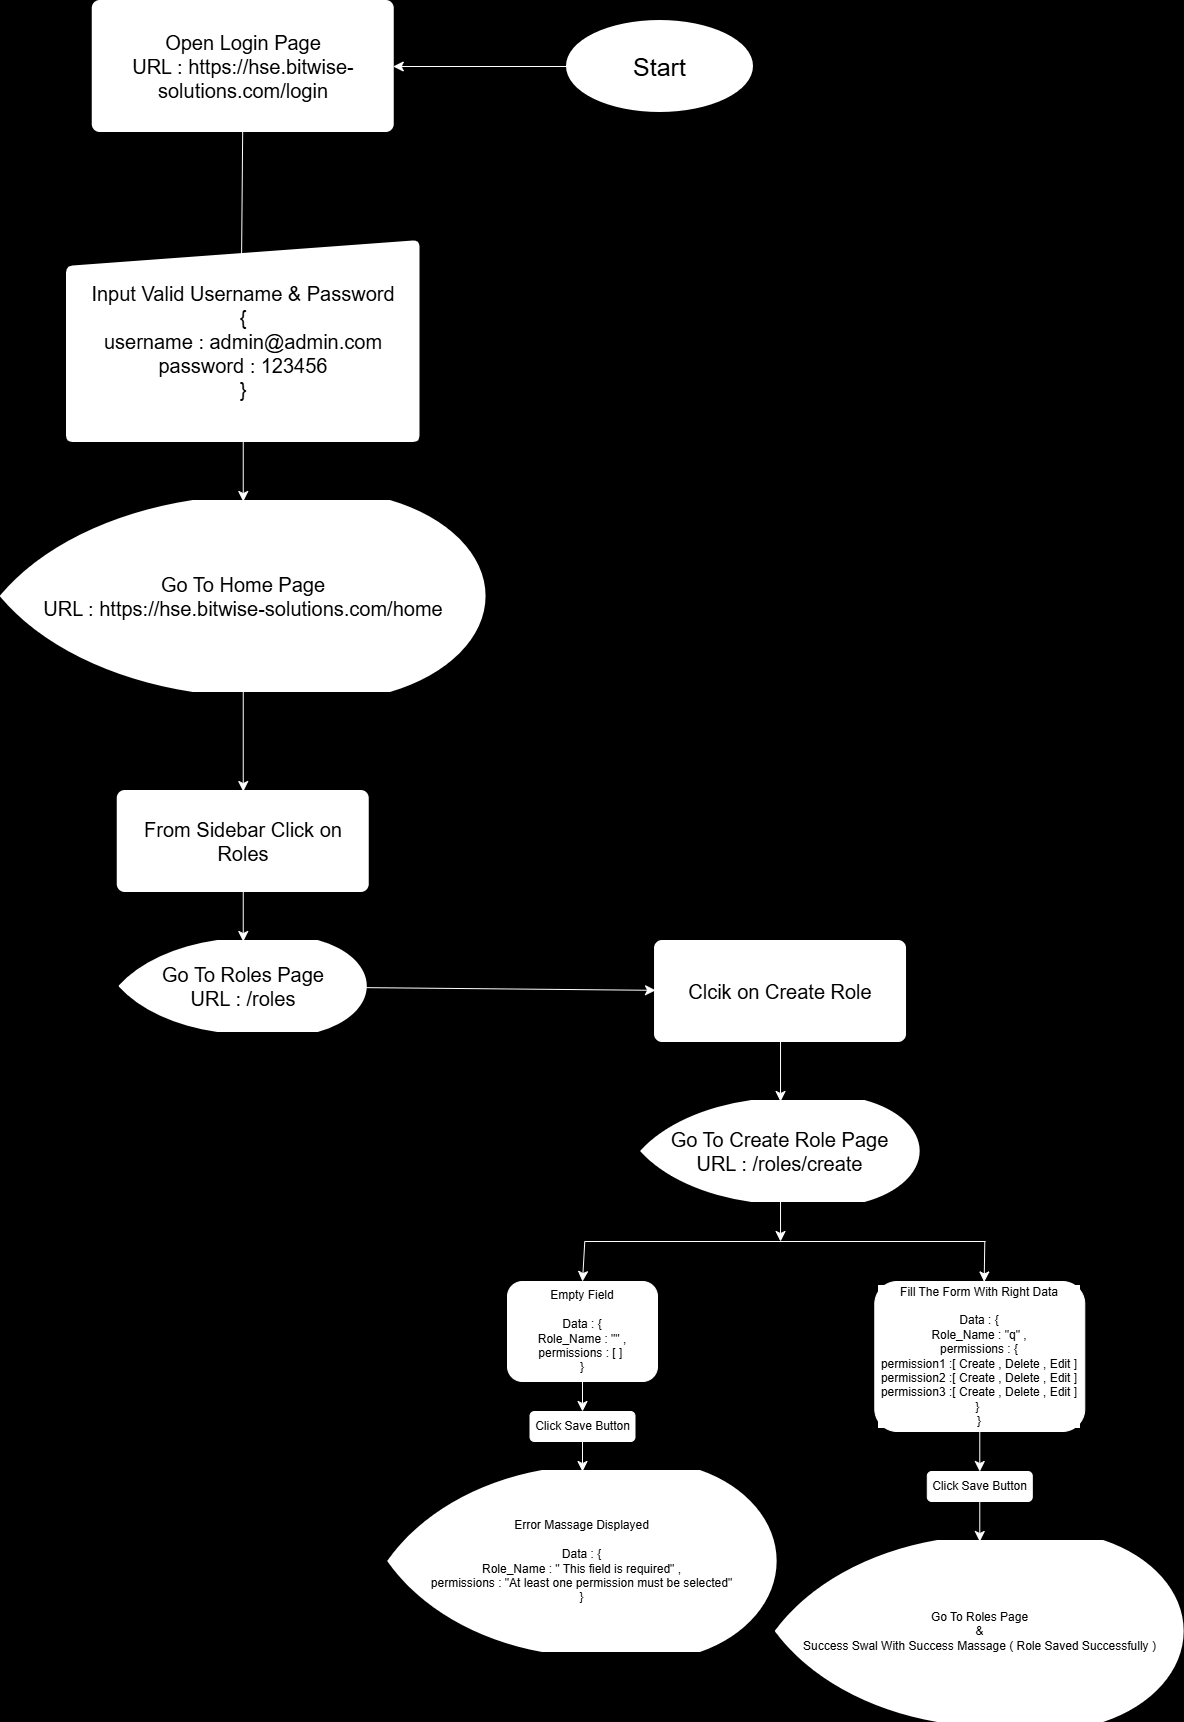

The diagram above was exported from draw.io. Its source (the exported page's mxGraphModel, read from the mxfile embedded in the PNG):
<mxGraphModel dx="1856" dy="3208" grid="1" gridSize="10" guides="1" tooltips="1" connect="1" arrows="1" fold="1" page="1" pageScale="1" pageWidth="850" pageHeight="1100" background="light-dark(#000000,#000000)" math="0" shadow="0">
  <root>
    <mxCell id="0" />
    <mxCell id="1" parent="0" />
    <mxCell id="k0HXBBPbvtIh_db3lKIJ-1" value="" style="edgeStyle=none;curved=1;rounded=0;orthogonalLoop=1;jettySize=auto;html=1;fontSize=12;startSize=8;endSize=8;strokeColor=light-dark(#FFFFFF,#FFFFFF);fontColor=light-dark(#FFFFFF,#FFFFFF);labelBackgroundColor=light-dark(#000000,#000000);" edge="1" parent="1" source="k0HXBBPbvtIh_db3lKIJ-2" target="k0HXBBPbvtIh_db3lKIJ-4">
      <mxGeometry relative="1" as="geometry" />
    </mxCell>
    <mxCell id="k0HXBBPbvtIh_db3lKIJ-2" value="Start" style="strokeWidth=2;html=1;shape=mxgraph.flowchart.start_1;whiteSpace=wrap;fontSize=25;strokeColor=light-dark(#FFFFFF,#FFFFFF);fontColor=light-dark(#000000,#000000);labelBackgroundColor=light-dark(#FFFFFF,#FFFFFF);fillColor=light-dark(#FFFFFF,#FFFFFF);" vertex="1" parent="1">
      <mxGeometry x="950" y="70" width="185" height="90" as="geometry" />
    </mxCell>
    <mxCell id="k0HXBBPbvtIh_db3lKIJ-3" value="" style="edgeStyle=none;curved=1;rounded=0;orthogonalLoop=1;jettySize=auto;html=1;fontSize=12;startSize=8;endSize=8;entryX=0.495;entryY=0.128;entryDx=0;entryDy=0;entryPerimeter=0;strokeColor=light-dark(#FFFFFF,#FFFFFF);fontColor=light-dark(#FFFFFF,#FFFFFF);labelBackgroundColor=light-dark(#000000,#000000);" edge="1" parent="1" source="k0HXBBPbvtIh_db3lKIJ-4" target="k0HXBBPbvtIh_db3lKIJ-6">
      <mxGeometry relative="1" as="geometry" />
    </mxCell>
    <mxCell id="k0HXBBPbvtIh_db3lKIJ-4" value="Open Login Page&lt;div&gt;URL :&amp;nbsp;https://hse.bitwise-solutions.com/login&lt;/div&gt;" style="rounded=1;whiteSpace=wrap;html=1;absoluteArcSize=1;arcSize=14;strokeWidth=2;fontSize=20;strokeColor=light-dark(#FFFFFF,#FFFFFF);fontColor=light-dark(#000000,#000000);labelBackgroundColor=light-dark(#FFFFFF,#FFFFFF);fillColor=light-dark(#FFFFFF,#FFFFFF);" vertex="1" parent="1">
      <mxGeometry x="475.75" y="50" width="300" height="130" as="geometry" />
    </mxCell>
    <mxCell id="k0HXBBPbvtIh_db3lKIJ-5" value="" style="edgeStyle=none;curved=1;rounded=0;orthogonalLoop=1;jettySize=auto;html=1;fontSize=12;startSize=8;endSize=8;strokeColor=light-dark(#FFFFFF,#FFFFFF);fontColor=light-dark(#FFFFFF,#FFFFFF);labelBackgroundColor=light-dark(#000000,#000000);" edge="1" parent="1" source="k0HXBBPbvtIh_db3lKIJ-6" target="k0HXBBPbvtIh_db3lKIJ-7">
      <mxGeometry relative="1" as="geometry" />
    </mxCell>
    <mxCell id="k0HXBBPbvtIh_db3lKIJ-6" value="Input Valid Username &amp;amp; Password&lt;div&gt;{&lt;/div&gt;&lt;div&gt;username : admin@admin.com&lt;/div&gt;&lt;div&gt;password : 123456&lt;/div&gt;&lt;div&gt;}&lt;/div&gt;" style="html=1;strokeWidth=2;shape=manualInput;whiteSpace=wrap;rounded=1;size=26;arcSize=11;fontSize=20;strokeColor=light-dark(#FFFFFF,#FFFFFF);fontColor=light-dark(#000000,#000000);labelBackgroundColor=light-dark(#FFFFFF,#FFFFFF);fillColor=light-dark(#FFFFFF,#FFFFFF);" vertex="1" parent="1">
      <mxGeometry x="450" y="290" width="351.5" height="200" as="geometry" />
    </mxCell>
    <mxCell id="k0HXBBPbvtIh_db3lKIJ-9" style="edgeStyle=none;curved=1;rounded=0;orthogonalLoop=1;jettySize=auto;html=1;entryX=0.5;entryY=0;entryDx=0;entryDy=0;fontSize=12;startSize=8;endSize=8;fontColor=light-dark(#FFFFFF,#FFFFFF);labelBackgroundColor=light-dark(#000000,#000000);strokeColor=light-dark(#FFFFFF,#FFFFFF);" edge="1" parent="1" source="k0HXBBPbvtIh_db3lKIJ-7" target="k0HXBBPbvtIh_db3lKIJ-8">
      <mxGeometry relative="1" as="geometry" />
    </mxCell>
    <mxCell id="k0HXBBPbvtIh_db3lKIJ-7" value="Go To Home Page&lt;div&gt;URL :&amp;nbsp;https://hse.bitwise-solutions.com/home&lt;/div&gt;" style="strokeWidth=2;html=1;shape=mxgraph.flowchart.display;whiteSpace=wrap;fontSize=20;strokeColor=light-dark(#FFFFFF,#FFFFFF);fontColor=light-dark(#000000,#000000);labelBackgroundColor=light-dark(#FFFFFF,#FFFFFF);fillColor=light-dark(#FFFFFF,#FFFFFF);" vertex="1" parent="1">
      <mxGeometry x="383.93" y="550" width="483.63" height="190" as="geometry" />
    </mxCell>
    <mxCell id="k0HXBBPbvtIh_db3lKIJ-8" value="From Sidebar Click on Roles" style="rounded=1;whiteSpace=wrap;html=1;absoluteArcSize=1;arcSize=14;strokeWidth=2;fontSize=20;strokeColor=light-dark(#FFFFFF,#FFFFFF);fontColor=light-dark(#000000,#000000);labelBackgroundColor=light-dark(#FFFFFF,#FFFFFF);fillColor=light-dark(#FFFFFF,#FFFFFF);" vertex="1" parent="1">
      <mxGeometry x="500.75" y="840" width="250" height="100" as="geometry" />
    </mxCell>
    <mxCell id="k0HXBBPbvtIh_db3lKIJ-13" style="edgeStyle=none;curved=1;rounded=0;orthogonalLoop=1;jettySize=auto;html=1;fontSize=12;startSize=8;endSize=8;fontColor=light-dark(#FFFFFF,#FFFFFF);labelBackgroundColor=light-dark(#000000,#000000);strokeColor=light-dark(#FFFFFF,#FFFFFF);flowAnimation=0;" edge="1" parent="1" source="k0HXBBPbvtIh_db3lKIJ-10" target="k0HXBBPbvtIh_db3lKIJ-12">
      <mxGeometry relative="1" as="geometry" />
    </mxCell>
    <mxCell id="k0HXBBPbvtIh_db3lKIJ-10" value="Go To Roles Page&lt;div&gt;URL :&amp;nbsp;/roles&lt;/div&gt;" style="strokeWidth=2;html=1;shape=mxgraph.flowchart.display;whiteSpace=wrap;fontSize=20;strokeColor=light-dark(#FFFFFF,#FFFFFF);fontColor=light-dark(#000000,#000000);labelBackgroundColor=light-dark(#FFFFFF,#FFFFFF);fillColor=light-dark(#FFFFFF,#FFFFFF);" vertex="1" parent="1">
      <mxGeometry x="502.72" y="990" width="246.06" height="90" as="geometry" />
    </mxCell>
    <mxCell id="k0HXBBPbvtIh_db3lKIJ-11" style="edgeStyle=none;curved=1;rounded=0;orthogonalLoop=1;jettySize=auto;html=1;entryX=0.5;entryY=0;entryDx=0;entryDy=0;entryPerimeter=0;fontSize=12;startSize=8;endSize=8;fontColor=light-dark(#FFFFFF,#FFFFFF);labelBackgroundColor=light-dark(#000000,#000000);strokeColor=light-dark(#FFFFFF,#FFFFFF);" edge="1" parent="1" source="k0HXBBPbvtIh_db3lKIJ-8" target="k0HXBBPbvtIh_db3lKIJ-10">
      <mxGeometry relative="1" as="geometry" />
    </mxCell>
    <mxCell id="k0HXBBPbvtIh_db3lKIJ-15" value="" style="edgeStyle=none;curved=1;rounded=0;orthogonalLoop=1;jettySize=auto;html=1;fontSize=12;startSize=8;endSize=8;fontColor=light-dark(#FFFFFF,#FFFFFF);labelBackgroundColor=light-dark(#000000,#000000);strokeColor=light-dark(#FFFFFF,#FFFFFF);" edge="1" parent="1" source="k0HXBBPbvtIh_db3lKIJ-12" target="k0HXBBPbvtIh_db3lKIJ-14">
      <mxGeometry relative="1" as="geometry" />
    </mxCell>
    <mxCell id="k0HXBBPbvtIh_db3lKIJ-12" value="Clcik on Create Role" style="rounded=1;whiteSpace=wrap;html=1;absoluteArcSize=1;arcSize=14;strokeWidth=2;fontSize=20;strokeColor=light-dark(#FFFFFF,#FFFFFF);fontColor=light-dark(#000000,#000000);labelBackgroundColor=light-dark(#FFFFFF,#FFFFFF);fillColor=light-dark(#FFFFFF,#FFFFFF);" vertex="1" parent="1">
      <mxGeometry x="1038.03" y="990" width="250" height="100" as="geometry" />
    </mxCell>
    <mxCell id="k0HXBBPbvtIh_db3lKIJ-17" style="edgeStyle=none;curved=1;rounded=0;orthogonalLoop=1;jettySize=auto;html=1;fontSize=12;startSize=8;endSize=8;fontColor=light-dark(#FFFFFF,#FFFFFF);labelBackgroundColor=light-dark(#000000,#000000);strokeColor=light-dark(#FFFFFF,#FFFFFF);" edge="1" parent="1" source="k0HXBBPbvtIh_db3lKIJ-14">
      <mxGeometry relative="1" as="geometry">
        <mxPoint x="1163.03" y="1289.9999999999998" as="targetPoint" />
      </mxGeometry>
    </mxCell>
    <mxCell id="k0HXBBPbvtIh_db3lKIJ-14" value="Go To Create Role Page&lt;div&gt;URL :&amp;nbsp;/roles/create&lt;/div&gt;" style="strokeWidth=2;html=1;shape=mxgraph.flowchart.display;whiteSpace=wrap;fontSize=20;strokeColor=light-dark(#FFFFFF,#FFFFFF);fontColor=light-dark(#000000,#000000);labelBackgroundColor=light-dark(#FFFFFF,#FFFFFF);fillColor=light-dark(#FFFFFF,#FFFFFF);" vertex="1" parent="1">
      <mxGeometry x="1024.3899999999999" y="1150" width="277.28" height="100" as="geometry" />
    </mxCell>
    <mxCell id="k0HXBBPbvtIh_db3lKIJ-16" value="" style="endArrow=none;html=1;rounded=0;fontSize=12;startSize=8;endSize=8;curved=1;fontColor=light-dark(#FFFFFF,#FFFFFF);labelBackgroundColor=light-dark(#000000,#000000);strokeColor=light-dark(#FFFFFF,#FFFFFF);" edge="1" parent="1">
      <mxGeometry width="50" height="50" relative="1" as="geometry">
        <mxPoint x="967.28" y="1290" as="sourcePoint" />
        <mxPoint x="1368.03" y="1290" as="targetPoint" />
      </mxGeometry>
    </mxCell>
    <mxCell id="k0HXBBPbvtIh_db3lKIJ-21" style="edgeStyle=none;curved=1;rounded=0;orthogonalLoop=1;jettySize=auto;html=1;entryX=0.5;entryY=0;entryDx=0;entryDy=0;fontSize=12;startSize=8;endSize=8;fontColor=light-dark(#FFFFFF,#FFFFFF);labelBackgroundColor=light-dark(#000000,#000000);strokeColor=light-dark(#FFFFFF,#FFFFFF);" edge="1" parent="1" source="k0HXBBPbvtIh_db3lKIJ-18" target="k0HXBBPbvtIh_db3lKIJ-20">
      <mxGeometry relative="1" as="geometry" />
    </mxCell>
    <mxCell id="k0HXBBPbvtIh_db3lKIJ-18" value="Empty Field&lt;div&gt;&lt;br&gt;&lt;/div&gt;&lt;div&gt;Data : {&lt;/div&gt;&lt;div&gt;Role_Name : &quot;&quot; ,&lt;/div&gt;&lt;div&gt;permissions : [ ]&amp;nbsp;&lt;/div&gt;&lt;div&gt;}&lt;/div&gt;" style="rounded=1;whiteSpace=wrap;html=1;fontColor=light-dark(#000000,#000000);labelBackgroundColor=light-dark(#FFFFFF,#FFFFFF);fillColor=light-dark(#FFFFFF,#FFFFFF);strokeColor=light-dark(#FFFFFF,#FFFFFF);" vertex="1" parent="1">
      <mxGeometry x="890" y="1330" width="150" height="100" as="geometry" />
    </mxCell>
    <mxCell id="k0HXBBPbvtIh_db3lKIJ-19" value="" style="endArrow=classic;html=1;rounded=0;fontSize=12;startSize=8;endSize=8;curved=1;entryX=0.5;entryY=0;entryDx=0;entryDy=0;fontColor=light-dark(#FFFFFF,#FFFFFF);labelBackgroundColor=light-dark(#000000,#000000);strokeColor=light-dark(#FFFFFF,#FFFFFF);" edge="1" parent="1" target="k0HXBBPbvtIh_db3lKIJ-18">
      <mxGeometry width="50" height="50" relative="1" as="geometry">
        <mxPoint x="967.28" y="1290" as="sourcePoint" />
        <mxPoint x="967.28" y="1320" as="targetPoint" />
      </mxGeometry>
    </mxCell>
    <mxCell id="k0HXBBPbvtIh_db3lKIJ-23" value="" style="edgeStyle=none;curved=1;rounded=0;orthogonalLoop=1;jettySize=auto;html=1;fontSize=12;startSize=8;endSize=8;fontColor=light-dark(#FFFFFF,#FFFFFF);labelBackgroundColor=light-dark(#000000,#000000);strokeColor=light-dark(#FFFFFF,#FFFFFF);" edge="1" parent="1" source="k0HXBBPbvtIh_db3lKIJ-20" target="k0HXBBPbvtIh_db3lKIJ-22">
      <mxGeometry relative="1" as="geometry" />
    </mxCell>
    <mxCell id="k0HXBBPbvtIh_db3lKIJ-20" value="Click Save Button" style="rounded=1;whiteSpace=wrap;html=1;fontColor=light-dark(#000000,#000000);labelBackgroundColor=light-dark(#FFFFFF,#FFFFFF);fillColor=light-dark(#FFFFFF,#FFFFFF);strokeColor=light-dark(#FFFFFF,#FFFFFF);" vertex="1" parent="1">
      <mxGeometry x="912.5" y="1460" width="105" height="30" as="geometry" />
    </mxCell>
    <mxCell id="k0HXBBPbvtIh_db3lKIJ-22" value="Error Massage Displayed&lt;div&gt;&lt;br&gt;&lt;/div&gt;&lt;div&gt;Data : {&lt;/div&gt;&lt;div&gt;Role_Name : &quot; This field is required&quot; ,&lt;/div&gt;&lt;div&gt;permissions : &quot;At least one&amp;nbsp;&lt;span style=&quot;&quot;&gt;permission must be selected&lt;/span&gt;&lt;span style=&quot;&quot;&gt;&quot;&lt;/span&gt;&lt;/div&gt;&lt;div&gt;}&lt;/div&gt;" style="strokeWidth=2;html=1;shape=mxgraph.flowchart.display;whiteSpace=wrap;fontColor=light-dark(#000000,#000000);labelBackgroundColor=light-dark(#FFFFFF,#FFFFFF);fillColor=light-dark(#FFFFFF,#FFFFFF);strokeColor=light-dark(#FFFFFF,#FFFFFF);" vertex="1" parent="1">
      <mxGeometry x="771.36" y="1520" width="387.28" height="180" as="geometry" />
    </mxCell>
    <mxCell id="k0HXBBPbvtIh_db3lKIJ-24" style="edgeStyle=none;curved=1;rounded=0;orthogonalLoop=1;jettySize=auto;html=1;entryX=0.5;entryY=0;entryDx=0;entryDy=0;fontSize=12;startSize=8;endSize=8;fontColor=light-dark(#FFFFFF,#FFFFFF);labelBackgroundColor=light-dark(#000000,#000000);strokeColor=light-dark(#FFFFFF,#FFFFFF);" edge="1" parent="1" source="k0HXBBPbvtIh_db3lKIJ-25" target="k0HXBBPbvtIh_db3lKIJ-28">
      <mxGeometry relative="1" as="geometry" />
    </mxCell>
    <mxCell id="k0HXBBPbvtIh_db3lKIJ-25" value="&lt;div&gt;Fill The Form With Right Data&lt;/div&gt;&lt;div&gt;&lt;br&gt;&lt;/div&gt;&lt;div&gt;Data : {&lt;/div&gt;&lt;div&gt;Role_Name : &quot;q&quot; ,&lt;/div&gt;&lt;div&gt;permissions : {&lt;/div&gt;&lt;div&gt;permission1 :[ Create , Delete , Edit ]&lt;/div&gt;&lt;div&gt;permission2 :[ Create , Delete , Edit ]&lt;/div&gt;&lt;div&gt;&amp;nbsp;permission3 :[ Create , Delete , Edit ]&amp;nbsp;&lt;/div&gt;&lt;div&gt;&lt;span style=&quot;&quot;&gt;}&amp;nbsp;&lt;/span&gt;&lt;/div&gt;&lt;div&gt;}&lt;/div&gt;" style="rounded=1;whiteSpace=wrap;html=1;fontColor=light-dark(#000000,#000000);labelBackgroundColor=light-dark(#FFFFFF,#FFFFFF);fillColor=light-dark(#FFFFFF,#FFFFFF);strokeColor=light-dark(#FFFFFF,#FFFFFF);" vertex="1" parent="1">
      <mxGeometry x="1257.28" y="1330" width="210" height="150" as="geometry" />
    </mxCell>
    <mxCell id="k0HXBBPbvtIh_db3lKIJ-26" value="" style="endArrow=classic;html=1;rounded=0;fontSize=12;startSize=8;endSize=8;curved=1;entryX=0.521;entryY=0.003;entryDx=0;entryDy=0;entryPerimeter=0;fontColor=light-dark(#FFFFFF,#FFFFFF);labelBackgroundColor=light-dark(#000000,#000000);strokeColor=light-dark(#FFFFFF,#FFFFFF);" edge="1" parent="1" target="k0HXBBPbvtIh_db3lKIJ-25">
      <mxGeometry width="50" height="50" relative="1" as="geometry">
        <mxPoint x="1367.28" y="1290" as="sourcePoint" />
        <mxPoint x="1364.56" y="1320" as="targetPoint" />
      </mxGeometry>
    </mxCell>
    <mxCell id="k0HXBBPbvtIh_db3lKIJ-27" value="" style="edgeStyle=none;curved=1;rounded=0;orthogonalLoop=1;jettySize=auto;html=1;fontSize=12;startSize=8;endSize=8;fontColor=light-dark(#FFFFFF,#FFFFFF);labelBackgroundColor=light-dark(#000000,#000000);strokeColor=light-dark(#FFFFFF,#FFFFFF);" edge="1" parent="1" source="k0HXBBPbvtIh_db3lKIJ-28" target="k0HXBBPbvtIh_db3lKIJ-29">
      <mxGeometry relative="1" as="geometry" />
    </mxCell>
    <mxCell id="k0HXBBPbvtIh_db3lKIJ-28" value="Click Save Button" style="rounded=1;whiteSpace=wrap;html=1;fontColor=light-dark(#000000,#000000);labelBackgroundColor=light-dark(#FFFFFF,#FFFFFF);fillColor=light-dark(#FFFFFF,#FFFFFF);strokeColor=light-dark(#FFFFFF,#FFFFFF);" vertex="1" parent="1">
      <mxGeometry x="1309.78" y="1520" width="105" height="30" as="geometry" />
    </mxCell>
    <mxCell id="k0HXBBPbvtIh_db3lKIJ-29" value="&lt;div&gt;Go To Roles Page&lt;/div&gt;&lt;div&gt;&amp;amp;&lt;/div&gt;&lt;div&gt;Success Swal With Success Massage ( Role Saved Successfully )&lt;/div&gt;" style="strokeWidth=2;html=1;shape=mxgraph.flowchart.display;whiteSpace=wrap;fontColor=light-dark(#000000,#000000);labelBackgroundColor=light-dark(#FFFFFF,#FFFFFF);fillColor=light-dark(#FFFFFF,#FFFFFF);strokeColor=light-dark(#FFFFFF,#FFFFFF);" vertex="1" parent="1">
      <mxGeometry x="1158.87" y="1590" width="406.82" height="180" as="geometry" />
    </mxCell>
  </root>
</mxGraphModel>